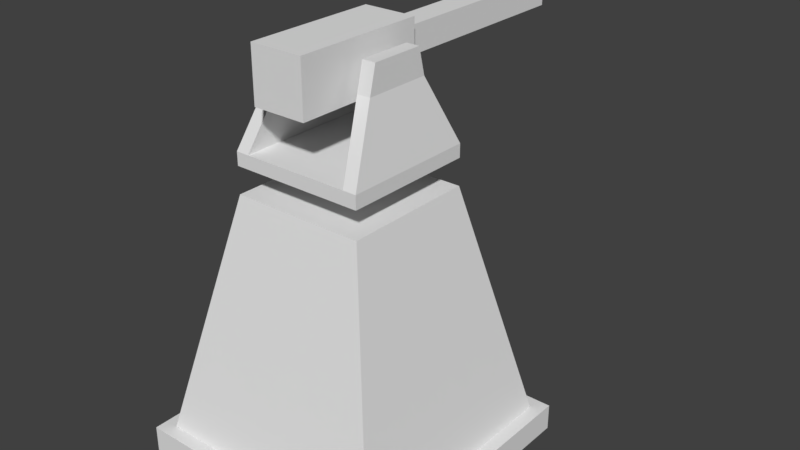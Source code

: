 # Source: turret.blend  (saved by Blender 2.78.0; exported with 4.5.12 LTS)
import bpy
from mathutils import Matrix  # noqa: F401  (used for matrix-valued properties, if any)

bpy.ops.wm.read_factory_settings(use_empty=True)
scene = bpy.context.scene
scene.name = 'Scene'

# ---- collections
col_collection_1 = bpy.data.collections.new('Collection 1'); scene.collection.children.link(col_collection_1)

# ---- world
world_world = bpy.data.worlds.new('World'); scene.world = world_world
world_world.color = (0.05088, 0.05088, 0.05088)
world_world.use_sun_shadow = False
world_world.sun_shadow_jitter_overblur = 0.0
world_world.cycles.sampling_method = 'MANUAL'

# ---- meshes
me_cube_002 = bpy.data.meshes.new('Cube.002')
me_cube_002.from_pydata([(-0.1, -0.3, -0.1), (-0.1, -0.3, 0.1), (-0.1, 0.2, -0.1), (-0.1, 0.2, 0.1), (0.1, -0.3, -0.1), (0.1, -0.3, 0.1), (0.1, 0.2, -0.1), (0.1, 0.2, 0.1), (-0.05, 0.2, -0.05), (-0.05, 0.2, 0.05), (0.05, 0.2, -0.05), (0.05, 0.2, 0.05), (-0.05, 1.0, 0.05), (-0.05, 1.0, -0.05), (0.05, 1.0, -0.05), (0.05, 1.0, 0.05)], [], [(0, 1, 3, 2), (2, 3, 7, 6), (6, 7, 5, 4), (4, 5, 1, 0), (2, 6, 4, 0), (7, 3, 1, 5), (8, 10, 11, 9), (13, 12, 15, 14), (11, 10, 14, 15), (10, 8, 13, 14), (9, 11, 15, 12), (8, 9, 12, 13)])
me_cube_002.use_remesh_preserve_volume = False
me_cube_002.use_remesh_preserve_attributes = False
me_cube_002.use_mirror_vertex_groups = False
me_cube_002.update()
me_cube_001 = bpy.data.meshes.new('Cube.001')
me_cube_001.from_pydata([(-0.2, -0.125, 0.3), (-0.25, 0.25, 0.0), (-0.2, 0.125, 0.3), (0.25, -0.25, 0.0), (0.2, -0.125, 0.3), (0.25, 0.25, 0.0), (0.2, 0.125, 0.3), (0.15, 0.125, 0.3), (0.15, -0.125, 0.3), (-0.15, -0.125, 0.3), (-0.15, 0.125, 0.3), (-0.25, -0.25, 0.0), (-0.25, -0.25, 0.05), (-0.25, 0.25, 0.05), (0.25, 0.25, 0.05), (0.25, -0.25, 0.05), (0.2, -0.25, 0.05), (0.2, 0.25, 0.05), (-0.2, 0.25, 0.05), (-0.2, -0.25, 0.05), (-0.2, -0.1, 0.4), (-0.2, 0.1, 0.4), (0.15, 0.1, 0.4), (0.2, 0.1, 0.4), (0.2, -0.1, 0.4), (-0.15, -0.1, 0.4), (0.15, -0.1, 0.4), (-0.15, 0.1, 0.4)], [], [(12, 0, 2, 13), (17, 7, 6, 14), (14, 6, 4, 15), (19, 9, 0, 12), (7, 8, 26, 22), (10, 2, 21, 27), (1, 5, 3, 11), (15, 4, 8, 16), (19, 18, 10, 9), (13, 2, 10, 18), (7, 17, 16, 8), (18, 19, 16, 17), (3, 16, 19, 11), (1, 13, 18), (1, 18, 17, 5), (3, 15, 16), (11, 19, 12), (5, 14, 15, 3), (5, 17, 14), (11, 12, 13, 1), (27, 21, 20, 25), (23, 22, 26, 24), (9, 10, 27, 25), (6, 7, 22, 23), (2, 0, 20, 21), (8, 4, 24, 26), (0, 9, 25, 20), (4, 6, 23, 24)])
me_cube_001.use_remesh_preserve_volume = False
me_cube_001.use_remesh_preserve_attributes = False
me_cube_001.use_mirror_vertex_groups = False
me_cube_001.update()
me_plane = bpy.data.meshes.new('Plane')
me_plane.from_pydata([(-0.5, -0.5, 0.0), (0.5, -0.5, 0.0), (-0.5, 0.5, 0.0), (0.5, 0.5, 0.0), (-0.5, -0.5, 0.1), (0.5, -0.5, 0.1), (-0.5, 0.5, 0.1), (0.5, 0.5, 0.1), (-0.45, -0.45, 0.1), (0.45, -0.45, 0.1), (-0.45, 0.45, 0.1), (0.45, 0.45, 0.1), (-0.25, -0.25, 1.0), (0.25, -0.25, 1.0), (-0.25, 0.25, 1.0), (0.25, 0.25, 1.0)], [], [(0, 2, 3, 1), (5, 7, 11, 9), (1, 3, 7, 5), (2, 0, 4, 6), (3, 2, 6, 7), (0, 1, 5, 4), (11, 10, 14, 15), (6, 4, 8, 10), (7, 6, 10, 11), (4, 5, 9, 8), (12, 13, 15, 14), (8, 9, 13, 12), (9, 11, 15, 13), (10, 8, 12, 14)])
me_plane.use_remesh_preserve_volume = False
me_plane.use_remesh_preserve_attributes = False
me_plane.use_mirror_vertex_groups = False
me_plane.update()

# ---- objects
ob_cube_001 = bpy.data.objects.new('Cube.001', me_cube_002)
ob_cube = bpy.data.objects.new('Cube', me_cube_001)
ob_plane = bpy.data.objects.new('Plane', me_plane)

# ---- transforms, parenting, visibility, modifiers, constraints
ob_cube_001.location = (0.0, 0.0, 1.45)
ob_cube_001.lineart.crease_threshold = 0.0
ob_cube.location = (0.0, 0.0, 1.1)
ob_cube.lineart.crease_threshold = 0.0
ob_plane.location = (0.0, 0.0, 0.0)
ob_plane.lineart.crease_threshold = 0.0

# ---- collection membership
col_collection_1.objects.link(ob_cube_001)
col_collection_1.objects.link(ob_cube)
col_collection_1.objects.link(ob_plane)

# ---- scene / render settings (as saved in the file)
scene.frame_start = 1; scene.frame_end = 250; scene.frame_set(1)
scene.render.engine = 'BLENDER_EEVEE_NEXT'
scene.render.resolution_percentage = 50
scene.render.dither_intensity = 0.0
scene.cycles.use_denoising = False
scene.cycles.samples = 128
scene.cycles.sampling_pattern = 'TABULATED_SOBOL'
scene.cycles.light_sampling_threshold = 0.0
scene.cycles.use_adaptive_sampling = False
scene.cycles.use_light_tree = False
scene.cycles.blur_glossy = 0.0
scene.cycles.sample_clamp_indirect = 0.0
scene.view_settings.view_transform = 'Standard'
bpy.context.view_layer.update()

# ---- added for rendering (the .blend has no active camera and no usable light): camera, sun
cam_auto = bpy.data.cameras.new('AutoCamera')
cam_auto.lens = 50.0
cam_auto.sensor_width = 36.0
cam_auto.clip_end = 1000.0
ob_auto_camera = bpy.data.objects.new('AutoCamera', cam_auto)
scene.collection.objects.link(ob_auto_camera)
ob_auto_camera.location = (2.19972, -2.38966, 2.53478)
ob_auto_camera.rotation_euler = (1.09748, -7.21219e-08, 0.694738)
scene.camera = ob_auto_camera
light_auto_sun = bpy.data.lights.new('AutoSun', 'SUN')
light_auto_sun.energy = 3.0
light_auto_sun.angle = 0.0523599
ob_auto_sun = bpy.data.objects.new('AutoSun', light_auto_sun)
scene.collection.objects.link(ob_auto_sun)
ob_auto_sun.rotation_euler = (0.872665, 0.174533, 0.523599)
bpy.context.view_layer.update()
